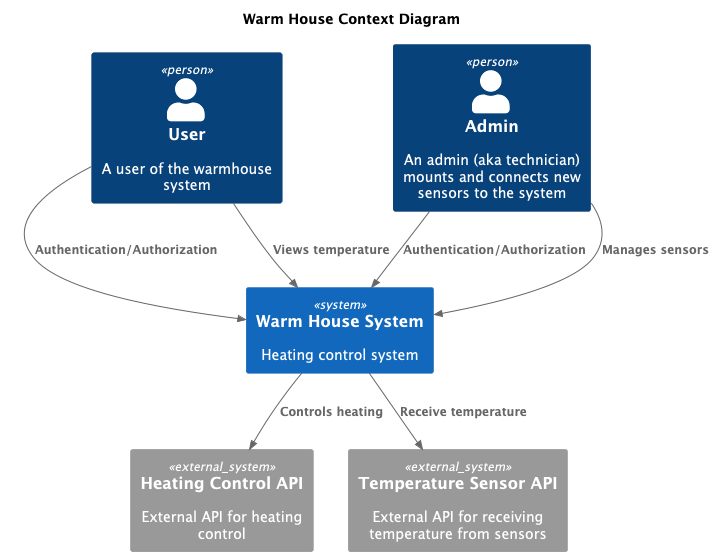

The diagram above was rendered by PlantUML. Its source (embedded in the PNG):
@startuml
title Warm House Context Diagram

top to bottom direction

!includeurl https://raw.githubusercontent.com/RicardoNiepel/C4-PlantUML/master/C4_Context.puml

Person(User, "User", "A user of the warmhouse system")
Person(Admin, "Admin", "An admin (aka technician) mounts and connects new sensors to the system")

System(WarmHouseSystem, "Warm House System", "Heating control system")

System_Ext(HeatingControlApi, "Heating Control API", "External API for heating control")
System_Ext(TemperatureSensorApi, "Temperature Sensor API", "External API for receiving temperature from sensors")

Rel(User, WarmHouseSystem, "Authentication/Authorization")
Rel(User, WarmHouseSystem, "Views temperature")

Rel(Admin, WarmHouseSystem, "Authentication/Authorization")
Rel(Admin, WarmHouseSystem, "Manages sensors")

Rel(WarmHouseSystem, TemperatureSensorApi, "Receive temperature")

Rel(WarmHouseSystem, HeatingControlApi, "Controls heating")

@enduml